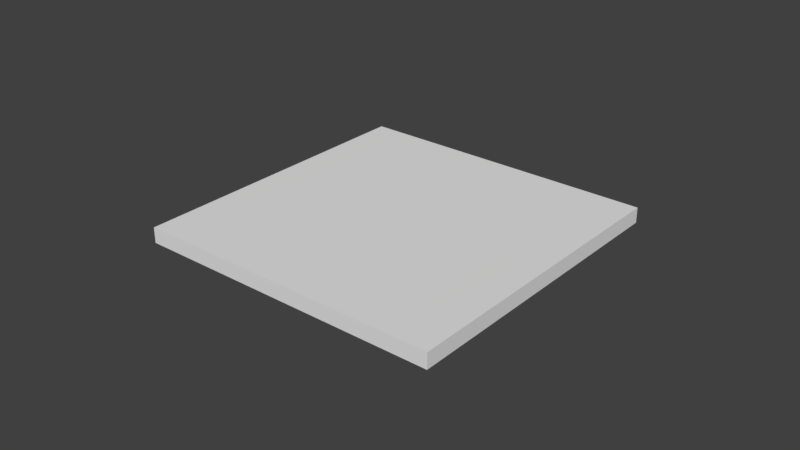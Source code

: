 # Source: vinlius.blend  (saved by Blender 2.78.0; exported with 4.5.12 LTS)
import bpy
from mathutils import Matrix  # noqa: F401  (used for matrix-valued properties, if any)

bpy.ops.wm.read_factory_settings(use_empty=True)
scene = bpy.context.scene
scene.name = 'Scene'

# ---- collections
col_collection_1 = bpy.data.collections.new('Collection 1'); scene.collection.children.link(col_collection_1)

# ---- materials (node trees are filled in below, after node groups)
mat_material_1_085 = bpy.data.materials.new('Material_1.085')
mat_material_1_085.alpha_threshold = 0.0
mat_material_1_085.use_transparent_shadow = False
mat_material_1_085.roughness = 0.5

# ---- material node trees

# ---- world
world_world = bpy.data.worlds.new('World'); scene.world = world_world
world_world.color = (0.05088, 0.05088, 0.05088)
world_world.use_sun_shadow = False
world_world.sun_shadow_jitter_overblur = 0.0
world_world.cycles.sampling_method = 'MANUAL'

# ---- meshes
me_mesh_1_094 = bpy.data.meshes.new('Mesh_1.094')
me_mesh_1_094.from_pydata([(-0.21, -0.21, -0.0025), (-0.21, -0.21, 0.0025), (-0.21, -0.11, -0.0025), (-0.21, -0.11, 0.0025), (-0.11, -0.21, -0.0025), (-0.11, -0.21, 0.0025), (-0.11, -0.11, -0.0025), (-0.11, -0.11, 0.0025), (-0.21, -0.2009, 0.0025), (-0.21, -0.1918, 0.0025), (-0.21, -0.1827, 0.0025), (-0.21, -0.1736, 0.0025), (-0.21, -0.1645, 0.0025), (-0.21, -0.1555, 0.0025), (-0.21, -0.1464, 0.0025), (-0.21, -0.1373, 0.0025), (-0.21, -0.1282, 0.0025), (-0.21, -0.1191, 0.0025), (-0.2009, -0.11, 0.0025), (-0.1918, -0.11, 0.0025), (-0.1827, -0.11, 0.0025), (-0.1736, -0.11, 0.0025), (-0.1645, -0.11, 0.0025), (-0.1555, -0.11, 0.0025), (-0.1464, -0.11, 0.0025), (-0.1373, -0.11, 0.0025), (-0.1282, -0.11, 0.0025), (-0.1191, -0.11, 0.0025), (-0.11, -0.1191, 0.0025), (-0.11, -0.1282, 0.0025), (-0.11, -0.1373, 0.0025), (-0.11, -0.1464, 0.0025), (-0.11, -0.1555, 0.0025), (-0.11, -0.1645, 0.0025), (-0.11, -0.1736, 0.0025), (-0.11, -0.1827, 0.0025), (-0.11, -0.1918, 0.0025), (-0.11, -0.2009, 0.0025), (-0.1191, -0.21, 0.0025), (-0.1282, -0.21, 0.0025), (-0.1373, -0.21, 0.0025), (-0.1464, -0.21, 0.0025), (-0.1555, -0.21, 0.0025), (-0.1645, -0.21, 0.0025), (-0.1736, -0.21, 0.0025), (-0.1827, -0.21, 0.0025), (-0.1918, -0.21, 0.0025), (-0.2009, -0.21, 0.0025), (-0.1191, -0.1191, 0.0025), (-0.1191, -0.1282, 0.0025), (-0.1191, -0.1373, 0.0025), (-0.1191, -0.1464, 0.0025), (-0.1191, -0.1555, 0.0025), (-0.1191, -0.1645, 0.0025), (-0.1191, -0.1736, 0.0025), (-0.1191, -0.1827, 0.0025), (-0.1191, -0.1918, 0.0025), (-0.1191, -0.2009, 0.0025), (-0.1282, -0.1191, 0.0025), (-0.1282, -0.1282, 0.0025), (-0.1282, -0.1373, 0.0025), (-0.1282, -0.1464, 0.0025), (-0.1282, -0.1555, 0.0025), (-0.1282, -0.1645, 0.0025), (-0.1282, -0.1736, 0.0025), (-0.1282, -0.1827, 0.0025), (-0.1282, -0.1918, 0.0025), (-0.1282, -0.2009, 0.0025), (-0.1373, -0.1191, 0.0025), (-0.1373, -0.1282, 0.0025), (-0.1373, -0.1373, 0.0025), (-0.1373, -0.1464, 0.0025), (-0.1373, -0.1555, 0.0025), (-0.1373, -0.1645, 0.0025), (-0.1373, -0.1736, 0.0025), (-0.1373, -0.1827, 0.0025), (-0.1373, -0.1918, 0.0025), (-0.1373, -0.2009, 0.0025), (-0.1464, -0.1191, 0.0025), (-0.1464, -0.1282, 0.0025), (-0.1464, -0.1373, 0.0025), (-0.1464, -0.1464, 0.0025), (-0.1464, -0.1555, 0.0025), (-0.1464, -0.1645, 0.0025), (-0.1464, -0.1736, 0.0025), (-0.1464, -0.1827, 0.0025), (-0.1464, -0.1918, 0.0025), (-0.1464, -0.2009, 0.0025), (-0.1555, -0.1191, 0.0025), (-0.1555, -0.1282, 0.0025), (-0.1555, -0.1373, 0.0025), (-0.1555, -0.1464, 0.0025), (-0.1555, -0.1555, 0.0025), (-0.1555, -0.1645, 0.0025), (-0.1555, -0.1736, 0.0025), (-0.1555, -0.1827, 0.0025), (-0.1555, -0.1918, 0.0025), (-0.1555, -0.2009, 0.0025), (-0.1645, -0.1191, 0.0025), (-0.1645, -0.1282, 0.0025), (-0.1645, -0.1373, 0.0025), (-0.1645, -0.1464, 0.0025), (-0.1645, -0.1555, 0.0025), (-0.1645, -0.1645, 0.0025), (-0.1645, -0.1736, 0.0025), (-0.1645, -0.1827, 0.0025), (-0.1645, -0.1918, 0.0025), (-0.1645, -0.2009, 0.0025), (-0.1736, -0.1191, 0.0025), (-0.1736, -0.1282, 0.0025), (-0.1736, -0.1373, 0.0025), (-0.1736, -0.1464, 0.0025), (-0.1736, -0.1555, 0.0025), (-0.1736, -0.1645, 0.0025), (-0.1736, -0.1736, 0.0025), (-0.1736, -0.1827, 0.0025), (-0.1736, -0.1918, 0.0025), (-0.1736, -0.2009, 0.0025), (-0.1827, -0.1191, 0.0025), (-0.1827, -0.1282, 0.0025), (-0.1827, -0.1373, 0.0025), (-0.1827, -0.1464, 0.0025), (-0.1827, -0.1555, 0.0025), (-0.1827, -0.1645, 0.0025), (-0.1827, -0.1736, 0.0025), (-0.1827, -0.1827, 0.0025), (-0.1827, -0.1918, 0.0025), (-0.1827, -0.2009, 0.0025), (-0.1918, -0.1191, 0.0025), (-0.1918, -0.1282, 0.0025), (-0.1918, -0.1373, 0.0025), (-0.1918, -0.1464, 0.0025), (-0.1918, -0.1555, 0.0025), (-0.1918, -0.1645, 0.0025), (-0.1918, -0.1736, 0.0025), (-0.1918, -0.1827, 0.0025), (-0.1918, -0.1918, 0.0025), (-0.1918, -0.2009, 0.0025), (-0.2009, -0.1191, 0.0025), (-0.2009, -0.1282, 0.0025), (-0.2009, -0.1373, 0.0025), (-0.2009, -0.1464, 0.0025), (-0.2009, -0.1555, 0.0025), (-0.2009, -0.1645, 0.0025), (-0.2009, -0.1736, 0.0025), (-0.2009, -0.1827, 0.0025), (-0.2009, -0.1918, 0.0025), (-0.2009, -0.2009, 0.0025)], [], [(0, 1, 8, 9, 10, 11, 12, 13, 14, 15, 16, 17, 3, 2), (2, 3, 18, 19, 20, 21, 22, 23, 24, 25, 26, 27, 7, 6), (6, 7, 28, 29, 30, 31, 32, 33, 34, 35, 36, 37, 5, 4), (4, 5, 38, 39, 40, 41, 42, 43, 44, 45, 46, 47, 1, 0), (2, 6, 4, 0), (147, 8, 1, 47), (37, 57, 38, 5), (57, 67, 39, 38), (67, 77, 40, 39), (77, 87, 41, 40), (87, 97, 42, 41), (97, 107, 43, 42), (107, 117, 44, 43), (117, 127, 45, 44), (127, 137, 46, 45), (137, 147, 47, 46), (7, 27, 48, 28), (28, 48, 49, 29), (29, 49, 50, 30), (30, 50, 51, 31), (31, 51, 52, 32), (32, 52, 53, 33), (33, 53, 54, 34), (34, 54, 55, 35), (35, 55, 56, 36), (36, 56, 57, 37), (27, 26, 58, 48), (48, 58, 59, 49), (49, 59, 60, 50), (50, 60, 61, 51), (51, 61, 62, 52), (52, 62, 63, 53), (53, 63, 64, 54), (54, 64, 65, 55), (55, 65, 66, 56), (56, 66, 67, 57), (26, 25, 68, 58), (58, 68, 69, 59), (59, 69, 70, 60), (60, 70, 71, 61), (61, 71, 72, 62), (62, 72, 73, 63), (63, 73, 74, 64), (64, 74, 75, 65), (65, 75, 76, 66), (66, 76, 77, 67), (25, 24, 78, 68), (68, 78, 79, 69), (69, 79, 80, 70), (70, 80, 81, 71), (71, 81, 82, 72), (72, 82, 83, 73), (73, 83, 84, 74), (74, 84, 85, 75), (75, 85, 86, 76), (76, 86, 87, 77), (24, 23, 88, 78), (78, 88, 89, 79), (79, 89, 90, 80), (80, 90, 91, 81), (81, 91, 92, 82), (82, 92, 93, 83), (83, 93, 94, 84), (84, 94, 95, 85), (85, 95, 96, 86), (86, 96, 97, 87), (23, 22, 98, 88), (88, 98, 99, 89), (89, 99, 100, 90), (90, 100, 101, 91), (91, 101, 102, 92), (92, 102, 103, 93), (93, 103, 104, 94), (94, 104, 105, 95), (95, 105, 106, 96), (96, 106, 107, 97), (22, 21, 108, 98), (98, 108, 109, 99), (99, 109, 110, 100), (100, 110, 111, 101), (101, 111, 112, 102), (102, 112, 113, 103), (103, 113, 114, 104), (104, 114, 115, 105), (105, 115, 116, 106), (106, 116, 117, 107), (21, 20, 118, 108), (108, 118, 119, 109), (109, 119, 120, 110), (110, 120, 121, 111), (111, 121, 122, 112), (112, 122, 123, 113), (113, 123, 124, 114), (114, 124, 125, 115), (115, 125, 126, 116), (116, 126, 127, 117), (20, 19, 128, 118), (118, 128, 129, 119), (119, 129, 130, 120), (120, 130, 131, 121), (121, 131, 132, 122), (122, 132, 133, 123), (123, 133, 134, 124), (124, 134, 135, 125), (125, 135, 136, 126), (126, 136, 137, 127), (19, 18, 138, 128), (128, 138, 139, 129), (129, 139, 140, 130), (130, 140, 141, 131), (131, 141, 142, 132), (132, 142, 143, 133), (133, 143, 144, 134), (134, 144, 145, 135), (135, 145, 146, 136), (136, 146, 147, 137), (18, 3, 17, 138), (138, 17, 16, 139), (139, 16, 15, 140), (140, 15, 14, 141), (141, 14, 13, 142), (142, 13, 12, 143), (143, 12, 11, 144), (144, 11, 10, 145), (145, 10, 9, 146), (146, 9, 8, 147)])
me_mesh_1_094.materials.append(mat_material_1_085)
me_mesh_1_094.use_remesh_preserve_volume = False
me_mesh_1_094.use_remesh_preserve_attributes = False
me_mesh_1_094.use_mirror_vertex_groups = False
me_mesh_1_094.update()

# ---- objects
ob_mesh_1 = bpy.data.objects.new('Mesh_1', me_mesh_1_094)

# ---- transforms, parenting, visibility, modifiers, constraints
ob_mesh_1.location = (0.0, 0.0, 0.0)
ob_mesh_1.lineart.crease_threshold = 0.0
_vg = ob_mesh_1.vertex_groups.new(name='top_verticies')

# ---- collection membership
col_collection_1.objects.link(ob_mesh_1)

# ---- scene / render settings (as saved in the file)
scene.frame_start = 1; scene.frame_end = 250; scene.frame_set(45)
scene.render.engine = 'BLENDER_EEVEE_NEXT'
scene.render.resolution_percentage = 50
scene.render.dither_intensity = 0.0
scene.cycles.use_denoising = False
scene.cycles.samples = 128
scene.cycles.sampling_pattern = 'TABULATED_SOBOL'
scene.cycles.light_sampling_threshold = 0.0
scene.cycles.use_adaptive_sampling = False
scene.cycles.use_light_tree = False
scene.cycles.blur_glossy = 0.0
scene.cycles.sample_clamp_indirect = 0.0
scene.view_settings.view_transform = 'Standard'
bpy.context.view_layer.update()

# ---- added for rendering (the .blend has no active camera and no usable light): camera, sun
cam_auto = bpy.data.cameras.new('AutoCamera')
cam_auto.lens = 50.0
cam_auto.sensor_width = 36.0
cam_auto.clip_end = 1000.0
ob_auto_camera = bpy.data.objects.new('AutoCamera', cam_auto)
scene.collection.objects.link(ob_auto_camera)
ob_auto_camera.location = (0.0250449, -0.382054, 0.148036)
ob_auto_camera.rotation_euler = (1.09748, -7.21219e-08, 0.694738)
scene.camera = ob_auto_camera
light_auto_sun = bpy.data.lights.new('AutoSun', 'SUN')
light_auto_sun.energy = 3.0
light_auto_sun.angle = 0.0523599
ob_auto_sun = bpy.data.objects.new('AutoSun', light_auto_sun)
scene.collection.objects.link(ob_auto_sun)
ob_auto_sun.rotation_euler = (0.872665, 0.174533, 0.523599)
bpy.context.view_layer.update()
